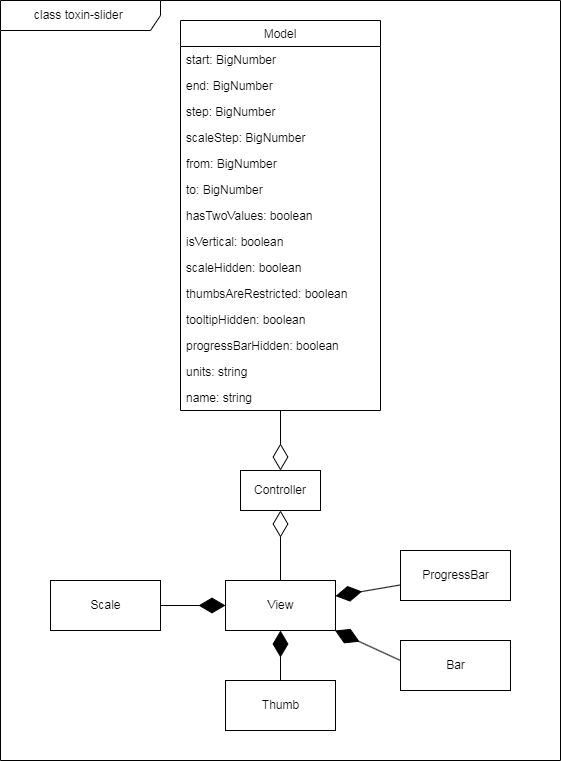

The diagram above was exported from draw.io. Its source (the exported page's mxGraphModel, read from the mxfile embedded in the PNG):
<mxGraphModel dx="1354" dy="726" grid="1" gridSize="10" guides="1" tooltips="1" connect="1" arrows="1" fold="1" page="1" pageScale="1" pageWidth="827" pageHeight="1169" math="0" shadow="0">
  <root>
    <mxCell id="0" />
    <mxCell id="1" parent="0" />
    <mxCell id="wxp3gdqMQNh9vdlh4Xrz-1" value="Controller" style="rounded=0;whiteSpace=wrap;html=1;" parent="1" vertex="1">
      <mxGeometry x="360" y="750" width="80" height="40" as="geometry" />
    </mxCell>
    <mxCell id="wxp3gdqMQNh9vdlh4Xrz-16" value="Model" style="swimlane;fontStyle=0;childLayout=stackLayout;horizontal=1;startSize=26;fillColor=none;horizontalStack=0;resizeParent=1;resizeParentMax=0;resizeLast=0;collapsible=1;marginBottom=0;" parent="1" vertex="1">
      <mxGeometry x="300" y="300" width="200" height="390" as="geometry" />
    </mxCell>
    <mxCell id="wxp3gdqMQNh9vdlh4Xrz-17" value="start: BigNumber" style="text;strokeColor=none;fillColor=none;align=left;verticalAlign=top;spacingLeft=4;spacingRight=4;overflow=hidden;rotatable=0;points=[[0,0.5],[1,0.5]];portConstraint=eastwest;" parent="wxp3gdqMQNh9vdlh4Xrz-16" vertex="1">
      <mxGeometry y="26" width="200" height="26" as="geometry" />
    </mxCell>
    <mxCell id="wxp3gdqMQNh9vdlh4Xrz-21" value="end: BigNumber" style="text;strokeColor=none;fillColor=none;align=left;verticalAlign=top;spacingLeft=4;spacingRight=4;overflow=hidden;rotatable=0;points=[[0,0.5],[1,0.5]];portConstraint=eastwest;" parent="wxp3gdqMQNh9vdlh4Xrz-16" vertex="1">
      <mxGeometry y="52" width="200" height="26" as="geometry" />
    </mxCell>
    <mxCell id="wxp3gdqMQNh9vdlh4Xrz-18" value="step: BigNumber" style="text;strokeColor=none;fillColor=none;align=left;verticalAlign=top;spacingLeft=4;spacingRight=4;overflow=hidden;rotatable=0;points=[[0,0.5],[1,0.5]];portConstraint=eastwest;" parent="wxp3gdqMQNh9vdlh4Xrz-16" vertex="1">
      <mxGeometry y="78" width="200" height="26" as="geometry" />
    </mxCell>
    <mxCell id="9HVPE3XCvP6rxmOitzGl-9" value="scaleStep: BigNumber" style="text;strokeColor=none;fillColor=none;align=left;verticalAlign=top;spacingLeft=4;spacingRight=4;overflow=hidden;rotatable=0;points=[[0,0.5],[1,0.5]];portConstraint=eastwest;" vertex="1" parent="wxp3gdqMQNh9vdlh4Xrz-16">
      <mxGeometry y="104" width="200" height="26" as="geometry" />
    </mxCell>
    <mxCell id="wxp3gdqMQNh9vdlh4Xrz-22" value="from: BigNumber" style="text;strokeColor=none;fillColor=none;align=left;verticalAlign=top;spacingLeft=4;spacingRight=4;overflow=hidden;rotatable=0;points=[[0,0.5],[1,0.5]];portConstraint=eastwest;" parent="wxp3gdqMQNh9vdlh4Xrz-16" vertex="1">
      <mxGeometry y="130" width="200" height="26" as="geometry" />
    </mxCell>
    <mxCell id="wxp3gdqMQNh9vdlh4Xrz-19" value="to: BigNumber" style="text;strokeColor=none;fillColor=none;align=left;verticalAlign=top;spacingLeft=4;spacingRight=4;overflow=hidden;rotatable=0;points=[[0,0.5],[1,0.5]];portConstraint=eastwest;" parent="wxp3gdqMQNh9vdlh4Xrz-16" vertex="1">
      <mxGeometry y="156" width="200" height="26" as="geometry" />
    </mxCell>
    <mxCell id="wxp3gdqMQNh9vdlh4Xrz-20" value="hasTwoValues: boolean" style="text;strokeColor=none;fillColor=none;align=left;verticalAlign=top;spacingLeft=4;spacingRight=4;overflow=hidden;rotatable=0;points=[[0,0.5],[1,0.5]];portConstraint=eastwest;" parent="wxp3gdqMQNh9vdlh4Xrz-16" vertex="1">
      <mxGeometry y="182" width="200" height="26" as="geometry" />
    </mxCell>
    <mxCell id="9HVPE3XCvP6rxmOitzGl-4" value="isVertical: boolean" style="text;strokeColor=none;fillColor=none;align=left;verticalAlign=top;spacingLeft=4;spacingRight=4;overflow=hidden;rotatable=0;points=[[0,0.5],[1,0.5]];portConstraint=eastwest;" vertex="1" parent="wxp3gdqMQNh9vdlh4Xrz-16">
      <mxGeometry y="208" width="200" height="26" as="geometry" />
    </mxCell>
    <mxCell id="9HVPE3XCvP6rxmOitzGl-5" value="scaleHidden: boolean" style="text;strokeColor=none;fillColor=none;align=left;verticalAlign=top;spacingLeft=4;spacingRight=4;overflow=hidden;rotatable=0;points=[[0,0.5],[1,0.5]];portConstraint=eastwest;" vertex="1" parent="wxp3gdqMQNh9vdlh4Xrz-16">
      <mxGeometry y="234" width="200" height="26" as="geometry" />
    </mxCell>
    <mxCell id="9HVPE3XCvP6rxmOitzGl-8" value="thumbsAreRestricted: boolean" style="text;strokeColor=none;fillColor=none;align=left;verticalAlign=top;spacingLeft=4;spacingRight=4;overflow=hidden;rotatable=0;points=[[0,0.5],[1,0.5]];portConstraint=eastwest;" vertex="1" parent="wxp3gdqMQNh9vdlh4Xrz-16">
      <mxGeometry y="260" width="200" height="26" as="geometry" />
    </mxCell>
    <mxCell id="9HVPE3XCvP6rxmOitzGl-7" value="tooltipHidden: boolean" style="text;strokeColor=none;fillColor=none;align=left;verticalAlign=top;spacingLeft=4;spacingRight=4;overflow=hidden;rotatable=0;points=[[0,0.5],[1,0.5]];portConstraint=eastwest;" vertex="1" parent="wxp3gdqMQNh9vdlh4Xrz-16">
      <mxGeometry y="286" width="200" height="26" as="geometry" />
    </mxCell>
    <mxCell id="9HVPE3XCvP6rxmOitzGl-6" value="progressBarHidden: boolean" style="text;strokeColor=none;fillColor=none;align=left;verticalAlign=top;spacingLeft=4;spacingRight=4;overflow=hidden;rotatable=0;points=[[0,0.5],[1,0.5]];portConstraint=eastwest;" vertex="1" parent="wxp3gdqMQNh9vdlh4Xrz-16">
      <mxGeometry y="312" width="200" height="26" as="geometry" />
    </mxCell>
    <mxCell id="9HVPE3XCvP6rxmOitzGl-10" value="units: string" style="text;strokeColor=none;fillColor=none;align=left;verticalAlign=top;spacingLeft=4;spacingRight=4;overflow=hidden;rotatable=0;points=[[0,0.5],[1,0.5]];portConstraint=eastwest;" vertex="1" parent="wxp3gdqMQNh9vdlh4Xrz-16">
      <mxGeometry y="338" width="200" height="26" as="geometry" />
    </mxCell>
    <mxCell id="9HVPE3XCvP6rxmOitzGl-14" value="name: string" style="text;strokeColor=none;fillColor=none;align=left;verticalAlign=top;spacingLeft=4;spacingRight=4;overflow=hidden;rotatable=0;points=[[0,0.5],[1,0.5]];portConstraint=eastwest;" vertex="1" parent="wxp3gdqMQNh9vdlh4Xrz-16">
      <mxGeometry y="364" width="200" height="26" as="geometry" />
    </mxCell>
    <mxCell id="wxp3gdqMQNh9vdlh4Xrz-31" value="" style="endArrow=diamondThin;endFill=0;endSize=24;html=1;rounded=0;" parent="1" target="wxp3gdqMQNh9vdlh4Xrz-1" edge="1">
      <mxGeometry width="160" relative="1" as="geometry">
        <mxPoint x="400" y="860" as="sourcePoint" />
        <mxPoint x="400" y="810" as="targetPoint" />
      </mxGeometry>
    </mxCell>
    <mxCell id="wxp3gdqMQNh9vdlh4Xrz-36" value="Thumb" style="html=1;" parent="1" vertex="1">
      <mxGeometry x="345" y="960" width="110" height="50" as="geometry" />
    </mxCell>
    <mxCell id="wxp3gdqMQNh9vdlh4Xrz-37" value="" style="endArrow=diamondThin;endFill=1;endSize=24;html=1;rounded=0;" parent="1" source="wxp3gdqMQNh9vdlh4Xrz-36" target="9HVPE3XCvP6rxmOitzGl-11" edge="1">
      <mxGeometry width="160" relative="1" as="geometry">
        <mxPoint x="280" y="860" as="sourcePoint" />
        <mxPoint x="400" y="890" as="targetPoint" />
      </mxGeometry>
    </mxCell>
    <mxCell id="wxp3gdqMQNh9vdlh4Xrz-38" value="Scale" style="html=1;" parent="1" vertex="1">
      <mxGeometry x="170" y="860" width="110" height="50" as="geometry" />
    </mxCell>
    <mxCell id="wxp3gdqMQNh9vdlh4Xrz-39" value="" style="endArrow=diamondThin;endFill=1;endSize=24;html=1;rounded=0;" parent="1" source="wxp3gdqMQNh9vdlh4Xrz-38" target="9HVPE3XCvP6rxmOitzGl-11" edge="1">
      <mxGeometry width="160" relative="1" as="geometry">
        <mxPoint x="190" y="860" as="sourcePoint" />
        <mxPoint x="365" y="881.5116279069769" as="targetPoint" />
      </mxGeometry>
    </mxCell>
    <mxCell id="wxp3gdqMQNh9vdlh4Xrz-40" value="ProgressBar" style="html=1;" parent="1" vertex="1">
      <mxGeometry x="520" y="830" width="110" height="50" as="geometry" />
    </mxCell>
    <mxCell id="wxp3gdqMQNh9vdlh4Xrz-41" value="Bar" style="html=1;" parent="1" vertex="1">
      <mxGeometry x="520" y="920" width="110" height="50" as="geometry" />
    </mxCell>
    <mxCell id="wxp3gdqMQNh9vdlh4Xrz-42" value="" style="endArrow=diamondThin;endFill=1;endSize=24;html=1;rounded=0;exitX=0;exitY=0.4;exitDx=0;exitDy=0;exitPerimeter=0;" parent="1" source="wxp3gdqMQNh9vdlh4Xrz-41" target="9HVPE3XCvP6rxmOitzGl-11" edge="1">
      <mxGeometry width="160" relative="1" as="geometry">
        <mxPoint x="560" y="780" as="sourcePoint" />
        <mxPoint x="485.5100000000002" y="898.0219999999999" as="targetPoint" />
      </mxGeometry>
    </mxCell>
    <mxCell id="wxp3gdqMQNh9vdlh4Xrz-43" value="" style="endArrow=diamondThin;endFill=1;endSize=24;html=1;rounded=0;" parent="1" target="9HVPE3XCvP6rxmOitzGl-11" edge="1" source="wxp3gdqMQNh9vdlh4Xrz-40">
      <mxGeometry width="160" relative="1" as="geometry">
        <mxPoint x="560" y="870" as="sourcePoint" />
        <mxPoint x="435.21000000000004" y="864.6200000000001" as="targetPoint" />
      </mxGeometry>
    </mxCell>
    <mxCell id="wxp3gdqMQNh9vdlh4Xrz-44" value="class toxin-slider&amp;nbsp;" style="shape=umlFrame;whiteSpace=wrap;html=1;width=160;height=30;" parent="1" vertex="1">
      <mxGeometry x="120" y="280" width="560" height="760" as="geometry" />
    </mxCell>
    <mxCell id="9HVPE3XCvP6rxmOitzGl-11" value="View" style="html=1;" vertex="1" parent="1">
      <mxGeometry x="345" y="860" width="110" height="50" as="geometry" />
    </mxCell>
    <mxCell id="9HVPE3XCvP6rxmOitzGl-13" value="" style="endArrow=diamondThin;endFill=0;endSize=24;html=1;rounded=0;" edge="1" parent="1" source="wxp3gdqMQNh9vdlh4Xrz-16" target="wxp3gdqMQNh9vdlh4Xrz-1">
      <mxGeometry width="160" relative="1" as="geometry">
        <mxPoint x="400" y="690" as="sourcePoint" />
        <mxPoint x="460" y="700" as="targetPoint" />
      </mxGeometry>
    </mxCell>
  </root>
</mxGraphModel>